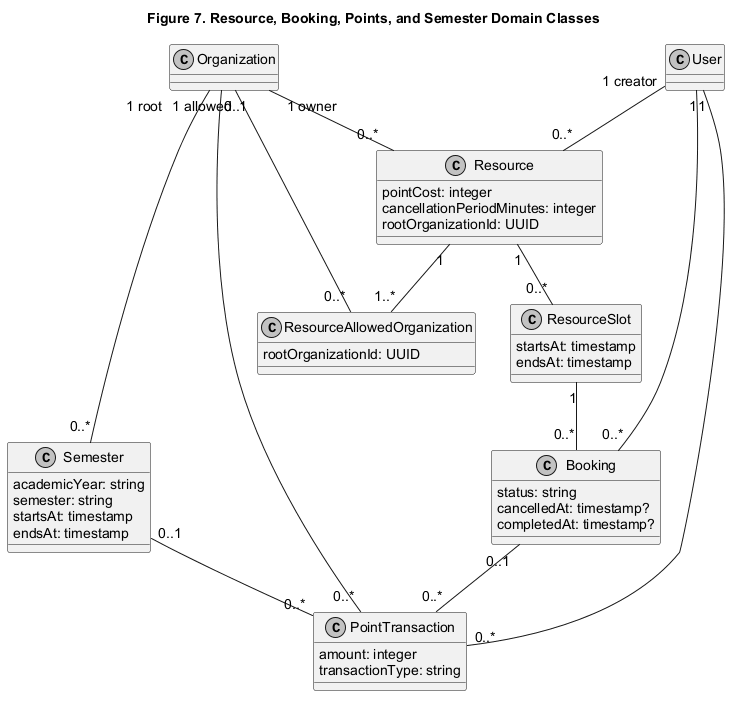

The diagram above was rendered by PlantUML. Its source (embedded in the PNG):
@startuml
title Figure 7. Resource, Booking, Points, and Semester Domain Classes

skinparam monochrome true
skinparam backgroundColor white
skinparam defaultFontName Arial
skinparam defaultFontSize 14
skinparam shadowing false

class Organization
class User

class Resource {
  pointCost: integer
  cancellationPeriodMinutes: integer
  rootOrganizationId: UUID
}

class ResourceAllowedOrganization {
  rootOrganizationId: UUID
}

class ResourceSlot {
  startsAt: timestamp
  endsAt: timestamp
}

class Booking {
  status: string
  cancelledAt: timestamp?
  completedAt: timestamp?
}

class PointTransaction {
  amount: integer
  transactionType: string
}

class Semester {
  academicYear: string
  semester: string
  startsAt: timestamp
  endsAt: timestamp
}

Organization "1 owner" -- "0..*" Resource
User "1 creator" -- "0..*" Resource
Resource "1" -- "1..*" ResourceAllowedOrganization
Organization "1 allowed" -- "0..*" ResourceAllowedOrganization
Resource "1" -- "0..*" ResourceSlot
ResourceSlot "1" -- "0..*" Booking
User "1" -- "0..*" Booking

User "1" -- "0..*" PointTransaction
Booking "0..1" -- "0..*" PointTransaction
Organization "0..1" -- "0..*" PointTransaction
Semester "0..1" -- "0..*" PointTransaction
Organization "1 root" -- "0..*" Semester
@enduml